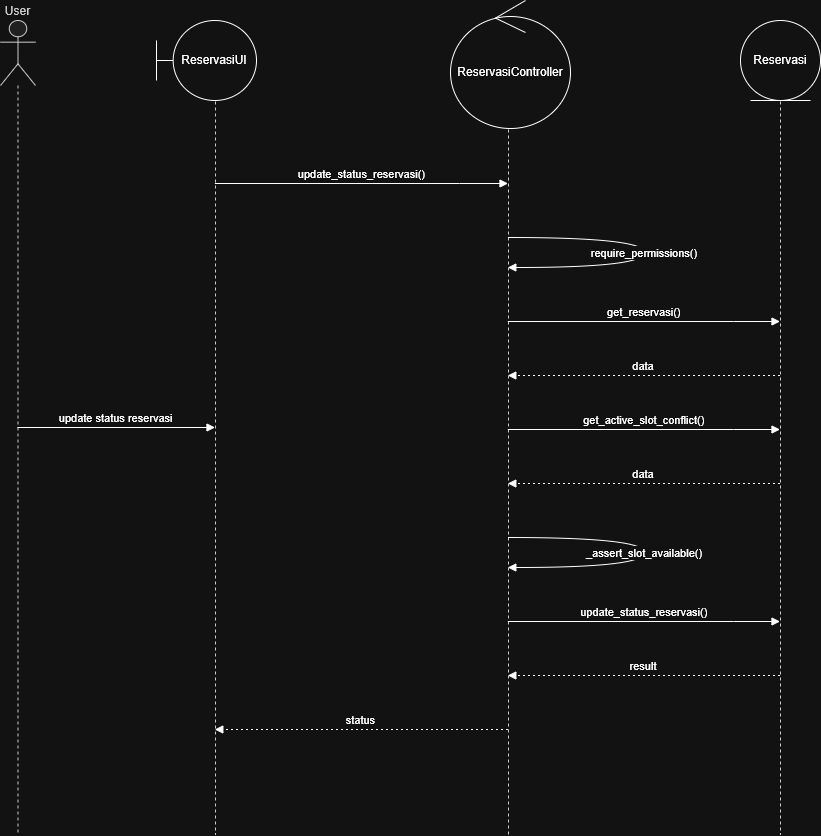

The diagram above was exported from draw.io. Its source (the exported page's mxGraphModel, read from the mxfile embedded in the PNG):
<mxGraphModel dx="1465" dy="772" grid="1" gridSize="10" guides="1" tooltips="1" connect="1" arrows="1" fold="1" page="1" pageScale="1" pageWidth="850" pageHeight="1100" math="0" shadow="0">
  <root>
    <mxCell id="0" />
    <mxCell id="1" parent="0" />
    <mxCell id="e_kfEq7lRVfyKjXfl9Y6-1" parent="1" style="shape=umlLifeline;perimeter=lifelinePerimeter;whiteSpace=wrap;container=1;dropTarget=0;collapsible=0;recursiveResize=0;outlineConnect=0;portConstraint=eastwest;newEdgeStyle={&quot;edgeStyle&quot;:&quot;elbowEdgeStyle&quot;,&quot;elbow&quot;:&quot;vertical&quot;,&quot;curved&quot;:0,&quot;rounded&quot;:0};participant=umlActor;verticalAlign=bottom;labelPosition=center;verticalLabelPosition=top;align=center;size=65;fillColor=light-dark(#eeeeee,#1f2020);strokeColor=light-dark(#999999,#cccccc);fontColor=light-dark(#333333,#cccccc);" value="User" vertex="1">
      <mxGeometry height="814" width="35" x="20" y="20" as="geometry" />
    </mxCell>
    <mxCell id="e_kfEq7lRVfyKjXfl9Y6-2" parent="1" style="shape=umlLifeline;perimeter=lifelinePerimeter;whiteSpace=wrap;container=1;dropTarget=0;collapsible=0;recursiveResize=0;outlineConnect=0;portConstraint=eastwest;newEdgeStyle={&quot;edgeStyle&quot;:&quot;elbowEdgeStyle&quot;,&quot;elbow&quot;:&quot;vertical&quot;,&quot;curved&quot;:0,&quot;rounded&quot;:0};size=65;fillColor=light-dark(#eeeeee,#1f2020);strokeColor=light-dark(#999999,#cccccc);fontColor=light-dark(#333333,#cccccc);" value="" vertex="1">
      <mxGeometry height="804" width="30" x="220" y="30" as="geometry" />
    </mxCell>
    <mxCell id="e_kfEq7lRVfyKjXfl9Y6-3" parent="1" style="shape=umlLifeline;perimeter=lifelinePerimeter;whiteSpace=wrap;container=1;dropTarget=0;collapsible=0;recursiveResize=0;outlineConnect=0;portConstraint=eastwest;newEdgeStyle={&quot;edgeStyle&quot;:&quot;elbowEdgeStyle&quot;,&quot;elbow&quot;:&quot;vertical&quot;,&quot;curved&quot;:0,&quot;rounded&quot;:0};size=65;fillColor=light-dark(#eeeeee,#1f2020);strokeColor=light-dark(#999999,#cccccc);fontColor=light-dark(#333333,#cccccc);" value="" vertex="1">
      <mxGeometry height="794" width="84" x="486" y="40" as="geometry" />
    </mxCell>
    <mxCell id="e_kfEq7lRVfyKjXfl9Y6-4" parent="1" style="shape=umlLifeline;perimeter=lifelinePerimeter;whiteSpace=wrap;container=1;dropTarget=0;collapsible=0;recursiveResize=0;outlineConnect=0;portConstraint=eastwest;newEdgeStyle={&quot;edgeStyle&quot;:&quot;elbowEdgeStyle&quot;,&quot;elbow&quot;:&quot;vertical&quot;,&quot;curved&quot;:0,&quot;rounded&quot;:0};size=65;fillColor=light-dark(#eeeeee,#1f2020);strokeColor=light-dark(#999999,#cccccc);fontColor=light-dark(#333333,#cccccc);" value="&lt;&lt;entity&gt;&gt; Reservasi" vertex="1">
      <mxGeometry height="804" width="20" x="790" y="30" as="geometry" />
    </mxCell>
    <mxCell id="e_kfEq7lRVfyKjXfl9Y6-5" edge="1" parent="1" source="e_kfEq7lRVfyKjXfl9Y6-1" style="verticalAlign=bottom;edgeStyle=elbowEdgeStyle;elbow=vertical;curved=0;rounded=0;endArrow=block;" target="e_kfEq7lRVfyKjXfl9Y6-2" value="update status reservasi">
      <mxGeometry relative="1" as="geometry">
        <Array as="points">
          <mxPoint x="220" y="129" />
        </Array>
      </mxGeometry>
    </mxCell>
    <mxCell id="e_kfEq7lRVfyKjXfl9Y6-6" edge="1" parent="1" source="e_kfEq7lRVfyKjXfl9Y6-2" style="verticalAlign=bottom;edgeStyle=elbowEdgeStyle;elbow=vertical;curved=0;rounded=0;endArrow=block;" target="e_kfEq7lRVfyKjXfl9Y6-3" value="update_status_reservasi()">
      <mxGeometry relative="1" as="geometry">
        <Array as="points">
          <mxPoint x="479" y="183" />
        </Array>
      </mxGeometry>
    </mxCell>
    <mxCell id="e_kfEq7lRVfyKjXfl9Y6-7" edge="1" parent="1" source="e_kfEq7lRVfyKjXfl9Y6-3" style="curved=1;endArrow=block;rounded=0;" target="e_kfEq7lRVfyKjXfl9Y6-3" value="require_permissions()">
      <mxGeometry relative="1" as="geometry">
        <Array as="points">
          <mxPoint x="664" y="237" />
          <mxPoint x="664" y="267" />
        </Array>
      </mxGeometry>
    </mxCell>
    <mxCell id="e_kfEq7lRVfyKjXfl9Y6-8" edge="1" parent="1" source="e_kfEq7lRVfyKjXfl9Y6-3" style="verticalAlign=bottom;edgeStyle=elbowEdgeStyle;elbow=vertical;curved=0;rounded=0;endArrow=block;" target="e_kfEq7lRVfyKjXfl9Y6-4" value="get_reservasi()">
      <mxGeometry relative="1" as="geometry">
        <Array as="points">
          <mxPoint x="753" y="321" />
        </Array>
      </mxGeometry>
    </mxCell>
    <mxCell id="e_kfEq7lRVfyKjXfl9Y6-9" edge="1" parent="1" source="e_kfEq7lRVfyKjXfl9Y6-4" style="verticalAlign=bottom;edgeStyle=elbowEdgeStyle;elbow=vertical;curved=0;rounded=0;dashed=1;dashPattern=2 3;endArrow=block;" target="e_kfEq7lRVfyKjXfl9Y6-3" value="data">
      <mxGeometry relative="1" as="geometry">
        <Array as="points">
          <mxPoint x="756" y="375" />
        </Array>
      </mxGeometry>
    </mxCell>
    <mxCell id="e_kfEq7lRVfyKjXfl9Y6-10" edge="1" parent="1" source="e_kfEq7lRVfyKjXfl9Y6-3" style="verticalAlign=bottom;edgeStyle=elbowEdgeStyle;elbow=vertical;curved=0;rounded=0;endArrow=block;" target="e_kfEq7lRVfyKjXfl9Y6-4" value="get_active_slot_conflict()">
      <mxGeometry relative="1" as="geometry">
        <Array as="points">
          <mxPoint x="753" y="429" />
        </Array>
      </mxGeometry>
    </mxCell>
    <mxCell id="e_kfEq7lRVfyKjXfl9Y6-11" edge="1" parent="1" source="e_kfEq7lRVfyKjXfl9Y6-4" style="verticalAlign=bottom;edgeStyle=elbowEdgeStyle;elbow=vertical;curved=0;rounded=0;dashed=1;dashPattern=2 3;endArrow=block;" target="e_kfEq7lRVfyKjXfl9Y6-3" value="data">
      <mxGeometry relative="1" as="geometry">
        <Array as="points">
          <mxPoint x="756" y="483" />
        </Array>
      </mxGeometry>
    </mxCell>
    <mxCell id="e_kfEq7lRVfyKjXfl9Y6-12" edge="1" parent="1" source="e_kfEq7lRVfyKjXfl9Y6-3" style="curved=1;endArrow=block;rounded=0;" target="e_kfEq7lRVfyKjXfl9Y6-3" value="_assert_slot_available()">
      <mxGeometry relative="1" as="geometry">
        <Array as="points">
          <mxPoint x="664" y="537" />
          <mxPoint x="664" y="567" />
        </Array>
      </mxGeometry>
    </mxCell>
    <mxCell id="e_kfEq7lRVfyKjXfl9Y6-13" edge="1" parent="1" source="e_kfEq7lRVfyKjXfl9Y6-3" style="verticalAlign=bottom;edgeStyle=elbowEdgeStyle;elbow=vertical;curved=0;rounded=0;endArrow=block;" target="e_kfEq7lRVfyKjXfl9Y6-4" value="update_status_reservasi()">
      <mxGeometry relative="1" as="geometry">
        <Array as="points">
          <mxPoint x="753" y="621" />
        </Array>
      </mxGeometry>
    </mxCell>
    <mxCell id="e_kfEq7lRVfyKjXfl9Y6-14" edge="1" parent="1" source="e_kfEq7lRVfyKjXfl9Y6-4" style="verticalAlign=bottom;edgeStyle=elbowEdgeStyle;elbow=vertical;curved=0;rounded=0;dashed=1;dashPattern=2 3;endArrow=block;" target="e_kfEq7lRVfyKjXfl9Y6-3" value="result">
      <mxGeometry relative="1" as="geometry">
        <Array as="points">
          <mxPoint x="756" y="675" />
        </Array>
      </mxGeometry>
    </mxCell>
    <mxCell id="e_kfEq7lRVfyKjXfl9Y6-15" edge="1" parent="1" source="e_kfEq7lRVfyKjXfl9Y6-3" style="verticalAlign=bottom;edgeStyle=elbowEdgeStyle;elbow=vertical;curved=0;rounded=0;dashed=1;dashPattern=2 3;endArrow=block;" target="e_kfEq7lRVfyKjXfl9Y6-2" value="status">
      <mxGeometry relative="1" as="geometry">
        <Array as="points">
          <mxPoint x="482" y="729" />
        </Array>
      </mxGeometry>
    </mxCell>
    <mxCell id="e_kfEq7lRVfyKjXfl9Y6-16" parent="1" style="shape=umlBoundary;whiteSpace=wrap;html=1;" value="ReservasiUI" vertex="1">
      <mxGeometry height="80" width="100" x="176" y="20" as="geometry" />
    </mxCell>
    <mxCell id="e_kfEq7lRVfyKjXfl9Y6-17" parent="1" style="ellipse;shape=umlControl;whiteSpace=wrap;html=1;" value="ReservasiController" vertex="1">
      <mxGeometry height="128" width="120" x="470" as="geometry" />
    </mxCell>
    <mxCell id="e_kfEq7lRVfyKjXfl9Y6-18" parent="1" style="ellipse;shape=umlEntity;whiteSpace=wrap;html=1;" value="Reservasi" vertex="1">
      <mxGeometry height="80" width="80" x="760" y="20" as="geometry" />
    </mxCell>
  </root>
</mxGraphModel>